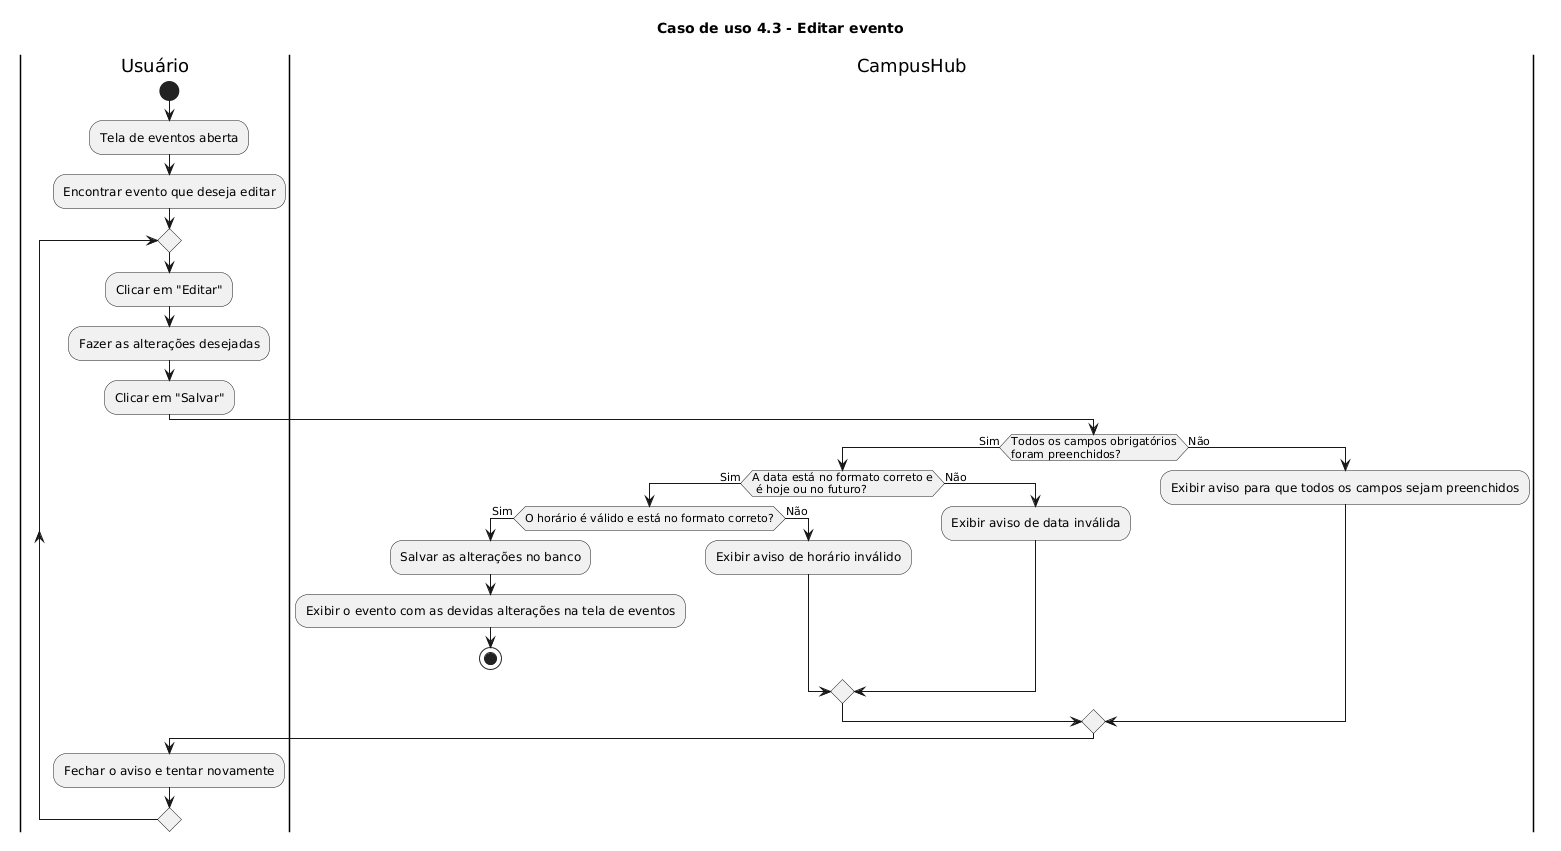

The diagram above was rendered by PlantUML. Its source (embedded in the PNG):
@startuml
title Caso de uso 4.3 - Editar evento

|Usuário|
start
:Tela de eventos aberta;
:Encontrar evento que deseja editar;
repeat
|Usuário|
:Clicar em "Editar";
:Fazer as alterações desejadas;
:Clicar em "Salvar";

|CampusHub|
if(Todos os campos obrigatórios\nforam preenchidos?) then (Sim)
if(A data está no formato correto e\n é hoje ou no futuro?) then (Sim)
if(O horário é válido e está no formato correto?) then (Sim)
:Salvar as alterações no banco;
:Exibir o evento com as devidas alterações na tela de eventos;
stop
else(Não)
:Exibir aviso de horário inválido;
endif
else(Não)
:Exibir aviso de data inválida;
endif
else(Não)
:Exibir aviso para que todos os campos sejam preenchidos;
endif

|Usuário|
:Fechar o aviso e tentar novamente;

repeat while()
@enduml